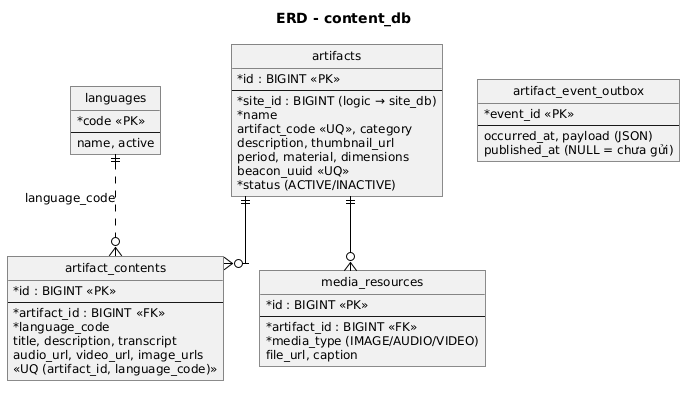

The diagram above was rendered by PlantUML. Its source (embedded in the PNG):
@startuml
skinparam defaultFontName "DejaVu Sans"
skinparam defaultFontSize 12
skinparam monochrome true
skinparam shadowing false
skinparam roundcorner 0
skinparam linetype ortho
skinparam classAttributeIconSize 0
skinparam sequenceMessageAlign left
skinparam ArrowColor #000000
title ERD - content_db
hide circle
skinparam linetype ortho
entity artifacts {
  * id : BIGINT <<PK>>
  --
  * site_id : BIGINT (logic → site_db)
  * name
  artifact_code <<UQ>>, category
  description, thumbnail_url
  period, material, dimensions
  beacon_uuid <<UQ>>
  * status (ACTIVE/INACTIVE)
}
entity artifact_contents {
  * id : BIGINT <<PK>>
  --
  * artifact_id : BIGINT <<FK>>
  * language_code
  title, description, transcript
  audio_url, video_url, image_urls
  <<UQ (artifact_id, language_code)>>
}
entity media_resources {
  * id : BIGINT <<PK>>
  --
  * artifact_id : BIGINT <<FK>>
  * media_type (IMAGE/AUDIO/VIDEO)
  file_url, caption
}
entity languages {
  * code <<PK>>
  --
  name, active
}
entity artifact_event_outbox {
  * event_id <<PK>>
  --
  occurred_at, payload (JSON)
  published_at (NULL = chưa gửi)
}
artifacts ||--o{ artifact_contents
artifacts ||--o{ media_resources
languages ||..o{ artifact_contents : language_code
@enduml